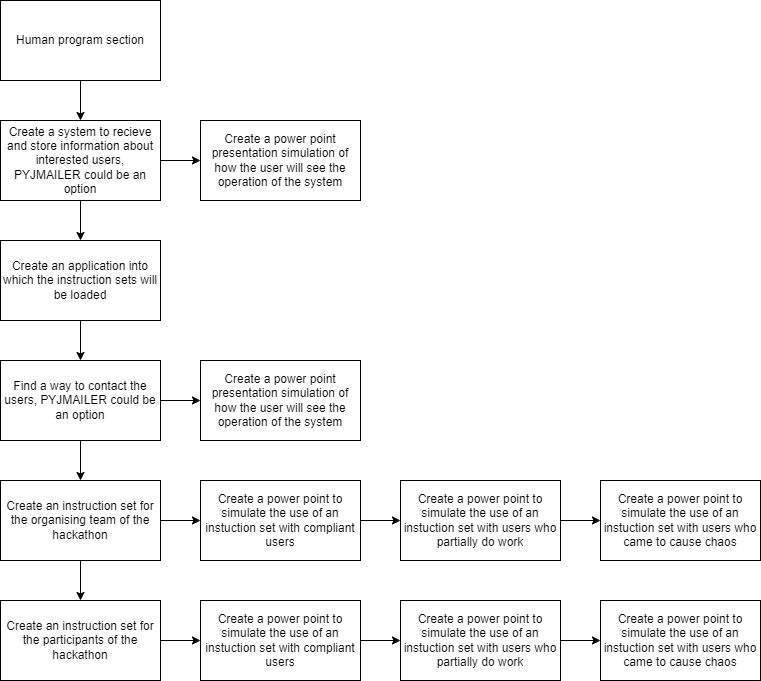

The diagram above was exported from draw.io. Its source (the exported page's mxGraphModel, read from the mxfile embedded in the PNG):
<mxGraphModel dx="1298" dy="684" grid="1" gridSize="10" guides="1" tooltips="1" connect="1" arrows="1" fold="1" page="1" pageScale="1" pageWidth="827" pageHeight="1169" math="0" shadow="0">
  <root>
    <mxCell id="0" />
    <mxCell id="1" parent="0" />
    <mxCell id="1I1sOitW1oxTy8MT6BBi-7" value="" style="edgeStyle=orthogonalEdgeStyle;rounded=0;orthogonalLoop=1;jettySize=auto;html=1;" edge="1" parent="1" source="1I1sOitW1oxTy8MT6BBi-1" target="1I1sOitW1oxTy8MT6BBi-5">
      <mxGeometry relative="1" as="geometry" />
    </mxCell>
    <mxCell id="1I1sOitW1oxTy8MT6BBi-1" value="Human program section" style="rounded=0;whiteSpace=wrap;html=1;" vertex="1" parent="1">
      <mxGeometry x="40" y="40" width="160" height="80" as="geometry" />
    </mxCell>
    <mxCell id="1I1sOitW1oxTy8MT6BBi-8" value="" style="edgeStyle=orthogonalEdgeStyle;rounded=0;orthogonalLoop=1;jettySize=auto;html=1;" edge="1" parent="1" source="1I1sOitW1oxTy8MT6BBi-5">
      <mxGeometry relative="1" as="geometry">
        <mxPoint x="120" y="280" as="targetPoint" />
      </mxGeometry>
    </mxCell>
    <mxCell id="1I1sOitW1oxTy8MT6BBi-40" value="" style="edgeStyle=orthogonalEdgeStyle;rounded=0;orthogonalLoop=1;jettySize=auto;html=1;" edge="1" parent="1" source="1I1sOitW1oxTy8MT6BBi-5" target="1I1sOitW1oxTy8MT6BBi-39">
      <mxGeometry relative="1" as="geometry" />
    </mxCell>
    <mxCell id="1I1sOitW1oxTy8MT6BBi-5" value="Create a system to recieve and store information about interested users, PYJMAILER could be an option" style="rounded=0;whiteSpace=wrap;html=1;" vertex="1" parent="1">
      <mxGeometry x="40" y="160" width="160" height="80" as="geometry" />
    </mxCell>
    <mxCell id="1I1sOitW1oxTy8MT6BBi-12" value="" style="edgeStyle=orthogonalEdgeStyle;rounded=0;orthogonalLoop=1;jettySize=auto;html=1;" edge="1" parent="1" source="1I1sOitW1oxTy8MT6BBi-6" target="1I1sOitW1oxTy8MT6BBi-11">
      <mxGeometry relative="1" as="geometry" />
    </mxCell>
    <mxCell id="1I1sOitW1oxTy8MT6BBi-6" value="Create an application into which the instruction sets will be loaded" style="rounded=0;whiteSpace=wrap;html=1;" vertex="1" parent="1">
      <mxGeometry x="40" y="280" width="160" height="80" as="geometry" />
    </mxCell>
    <mxCell id="1I1sOitW1oxTy8MT6BBi-22" value="" style="edgeStyle=orthogonalEdgeStyle;rounded=0;orthogonalLoop=1;jettySize=auto;html=1;" edge="1" parent="1" source="1I1sOitW1oxTy8MT6BBi-11" target="1I1sOitW1oxTy8MT6BBi-21">
      <mxGeometry relative="1" as="geometry" />
    </mxCell>
    <mxCell id="1I1sOitW1oxTy8MT6BBi-38" value="" style="edgeStyle=orthogonalEdgeStyle;rounded=0;orthogonalLoop=1;jettySize=auto;html=1;" edge="1" parent="1" source="1I1sOitW1oxTy8MT6BBi-11" target="1I1sOitW1oxTy8MT6BBi-37">
      <mxGeometry relative="1" as="geometry" />
    </mxCell>
    <mxCell id="1I1sOitW1oxTy8MT6BBi-11" value="Find a way to contact the users, PYJMAILER could be an option" style="rounded=0;whiteSpace=wrap;html=1;" vertex="1" parent="1">
      <mxGeometry x="40" y="400" width="160" height="80" as="geometry" />
    </mxCell>
    <mxCell id="1I1sOitW1oxTy8MT6BBi-24" value="" style="edgeStyle=orthogonalEdgeStyle;rounded=0;orthogonalLoop=1;jettySize=auto;html=1;" edge="1" parent="1" source="1I1sOitW1oxTy8MT6BBi-21" target="1I1sOitW1oxTy8MT6BBi-23">
      <mxGeometry relative="1" as="geometry" />
    </mxCell>
    <mxCell id="1I1sOitW1oxTy8MT6BBi-28" value="" style="edgeStyle=orthogonalEdgeStyle;rounded=0;orthogonalLoop=1;jettySize=auto;html=1;" edge="1" parent="1" source="1I1sOitW1oxTy8MT6BBi-21" target="1I1sOitW1oxTy8MT6BBi-25">
      <mxGeometry relative="1" as="geometry" />
    </mxCell>
    <mxCell id="1I1sOitW1oxTy8MT6BBi-21" value="Create an instruction set for the organising team of the hackathon" style="rounded=0;whiteSpace=wrap;html=1;" vertex="1" parent="1">
      <mxGeometry x="40" y="520" width="160" height="80" as="geometry" />
    </mxCell>
    <mxCell id="1I1sOitW1oxTy8MT6BBi-36" value="" style="edgeStyle=orthogonalEdgeStyle;rounded=0;orthogonalLoop=1;jettySize=auto;html=1;" edge="1" parent="1" source="1I1sOitW1oxTy8MT6BBi-23" target="1I1sOitW1oxTy8MT6BBi-35">
      <mxGeometry relative="1" as="geometry" />
    </mxCell>
    <mxCell id="1I1sOitW1oxTy8MT6BBi-23" value="Create an instruction set for the participants of the hackathon" style="rounded=0;whiteSpace=wrap;html=1;" vertex="1" parent="1">
      <mxGeometry x="40" y="640" width="160" height="80" as="geometry" />
    </mxCell>
    <mxCell id="1I1sOitW1oxTy8MT6BBi-29" value="" style="edgeStyle=orthogonalEdgeStyle;rounded=0;orthogonalLoop=1;jettySize=auto;html=1;" edge="1" parent="1" source="1I1sOitW1oxTy8MT6BBi-25" target="1I1sOitW1oxTy8MT6BBi-26">
      <mxGeometry relative="1" as="geometry" />
    </mxCell>
    <mxCell id="1I1sOitW1oxTy8MT6BBi-25" value="Create a power point to simulate the use of an instuction set with compliant users" style="rounded=0;whiteSpace=wrap;html=1;" vertex="1" parent="1">
      <mxGeometry x="240" y="520" width="160" height="80" as="geometry" />
    </mxCell>
    <mxCell id="1I1sOitW1oxTy8MT6BBi-30" value="" style="edgeStyle=orthogonalEdgeStyle;rounded=0;orthogonalLoop=1;jettySize=auto;html=1;" edge="1" parent="1" source="1I1sOitW1oxTy8MT6BBi-26" target="1I1sOitW1oxTy8MT6BBi-27">
      <mxGeometry relative="1" as="geometry" />
    </mxCell>
    <mxCell id="1I1sOitW1oxTy8MT6BBi-26" value="&lt;span&gt;Create a power point to simulate the use of an instuction set with users who partially do work&lt;/span&gt;" style="rounded=0;whiteSpace=wrap;html=1;" vertex="1" parent="1">
      <mxGeometry x="440" y="520" width="160" height="80" as="geometry" />
    </mxCell>
    <mxCell id="1I1sOitW1oxTy8MT6BBi-27" value="&lt;span&gt;Create a power point to simulate the use of an instuction set with users who came to cause chaos&lt;/span&gt;" style="rounded=0;whiteSpace=wrap;html=1;" vertex="1" parent="1">
      <mxGeometry x="640" y="520" width="160" height="80" as="geometry" />
    </mxCell>
    <mxCell id="1I1sOitW1oxTy8MT6BBi-31" value="" style="edgeStyle=orthogonalEdgeStyle;rounded=0;orthogonalLoop=1;jettySize=auto;html=1;" edge="1" parent="1" target="1I1sOitW1oxTy8MT6BBi-33">
      <mxGeometry relative="1" as="geometry">
        <mxPoint x="400" y="680" as="sourcePoint" />
      </mxGeometry>
    </mxCell>
    <mxCell id="1I1sOitW1oxTy8MT6BBi-32" value="" style="edgeStyle=orthogonalEdgeStyle;rounded=0;orthogonalLoop=1;jettySize=auto;html=1;" edge="1" parent="1" source="1I1sOitW1oxTy8MT6BBi-33" target="1I1sOitW1oxTy8MT6BBi-34">
      <mxGeometry relative="1" as="geometry" />
    </mxCell>
    <mxCell id="1I1sOitW1oxTy8MT6BBi-33" value="&lt;span&gt;Create a power point to simulate the use of an instuction set with users who partially do work&lt;/span&gt;" style="rounded=0;whiteSpace=wrap;html=1;" vertex="1" parent="1">
      <mxGeometry x="440" y="640" width="160" height="80" as="geometry" />
    </mxCell>
    <mxCell id="1I1sOitW1oxTy8MT6BBi-34" value="&lt;span&gt;Create a power point to simulate the use of an instuction set with users who came to cause chaos&lt;/span&gt;" style="rounded=0;whiteSpace=wrap;html=1;" vertex="1" parent="1">
      <mxGeometry x="640" y="640" width="160" height="80" as="geometry" />
    </mxCell>
    <mxCell id="1I1sOitW1oxTy8MT6BBi-35" value="Create a power point to simulate the use of an instuction set with compliant users" style="rounded=0;whiteSpace=wrap;html=1;" vertex="1" parent="1">
      <mxGeometry x="240" y="640" width="160" height="80" as="geometry" />
    </mxCell>
    <mxCell id="1I1sOitW1oxTy8MT6BBi-37" value="Create a power point presentation simulation of how the user will see the operation of the system" style="rounded=0;whiteSpace=wrap;html=1;" vertex="1" parent="1">
      <mxGeometry x="240" y="400" width="160" height="80" as="geometry" />
    </mxCell>
    <mxCell id="1I1sOitW1oxTy8MT6BBi-39" value="Create a power point presentation simulation of how the user will see the operation of the system" style="rounded=0;whiteSpace=wrap;html=1;" vertex="1" parent="1">
      <mxGeometry x="240" y="160" width="160" height="80" as="geometry" />
    </mxCell>
  </root>
</mxGraphModel>